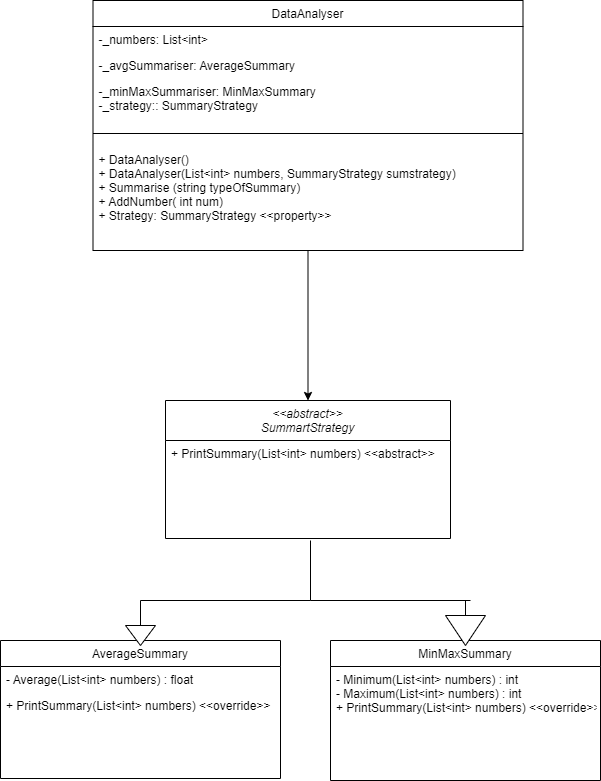

The diagram above was exported from draw.io. Its source (the exported page's mxGraphModel, read from the mxfile embedded in the PNG):
<mxGraphModel dx="1552" dy="1234" grid="1" gridSize="10" guides="1" tooltips="1" connect="1" arrows="1" fold="1" page="1" pageScale="1" pageWidth="827" pageHeight="1169" math="0" shadow="0">
  <root>
    <mxCell id="WIyWlLk6GJQsqaUBKTNV-0" />
    <mxCell id="WIyWlLk6GJQsqaUBKTNV-1" parent="WIyWlLk6GJQsqaUBKTNV-0" />
    <mxCell id="zkfFHV4jXpPFQw0GAbJ--0" value="&lt;&lt;abstract&gt;&gt;&#10;SummartStrategy" style="swimlane;fontStyle=2;align=center;verticalAlign=top;childLayout=stackLayout;horizontal=1;startSize=40;horizontalStack=0;resizeParent=1;resizeLast=0;collapsible=1;marginBottom=0;rounded=0;shadow=0;strokeWidth=1;" parent="WIyWlLk6GJQsqaUBKTNV-1" vertex="1">
      <mxGeometry x="165" y="540" width="285" height="138" as="geometry">
        <mxRectangle x="230" y="140" width="160" height="26" as="alternateBounds" />
      </mxGeometry>
    </mxCell>
    <mxCell id="zkfFHV4jXpPFQw0GAbJ--1" value="+ PrintSummary(List&lt;int&gt; numbers) &lt;&lt;abstract&gt;&gt;" style="text;align=left;verticalAlign=top;spacingLeft=4;spacingRight=4;overflow=hidden;rotatable=0;points=[[0,0.5],[1,0.5]];portConstraint=eastwest;" parent="zkfFHV4jXpPFQw0GAbJ--0" vertex="1">
      <mxGeometry y="40" width="285" height="26" as="geometry" />
    </mxCell>
    <mxCell id="zkfFHV4jXpPFQw0GAbJ--6" value="AverageSummary" style="swimlane;fontStyle=0;align=center;verticalAlign=top;childLayout=stackLayout;horizontal=1;startSize=26;horizontalStack=0;resizeParent=1;resizeLast=0;collapsible=1;marginBottom=0;rounded=0;shadow=0;strokeWidth=1;" parent="WIyWlLk6GJQsqaUBKTNV-1" vertex="1">
      <mxGeometry y="780" width="280" height="138" as="geometry">
        <mxRectangle x="130" y="380" width="160" height="26" as="alternateBounds" />
      </mxGeometry>
    </mxCell>
    <mxCell id="zkfFHV4jXpPFQw0GAbJ--7" value="- Average(List&lt;int&gt; numbers) : float" style="text;align=left;verticalAlign=top;spacingLeft=4;spacingRight=4;overflow=hidden;rotatable=0;points=[[0,0.5],[1,0.5]];portConstraint=eastwest;" parent="zkfFHV4jXpPFQw0GAbJ--6" vertex="1">
      <mxGeometry y="26" width="280" height="26" as="geometry" />
    </mxCell>
    <mxCell id="zkfFHV4jXpPFQw0GAbJ--8" value="+ PrintSummary(List&lt;int&gt; numbers) &lt;&lt;override&gt;&gt;" style="text;align=left;verticalAlign=top;spacingLeft=4;spacingRight=4;overflow=hidden;rotatable=0;points=[[0,0.5],[1,0.5]];portConstraint=eastwest;rounded=0;shadow=0;html=0;" parent="zkfFHV4jXpPFQw0GAbJ--6" vertex="1">
      <mxGeometry y="52" width="280" height="26" as="geometry" />
    </mxCell>
    <mxCell id="zkfFHV4jXpPFQw0GAbJ--13" value="MinMaxSummary" style="swimlane;fontStyle=0;align=center;verticalAlign=top;childLayout=stackLayout;horizontal=1;startSize=26;horizontalStack=0;resizeParent=1;resizeLast=0;collapsible=1;marginBottom=0;rounded=0;shadow=0;strokeWidth=1;" parent="WIyWlLk6GJQsqaUBKTNV-1" vertex="1">
      <mxGeometry x="330" y="780" width="270" height="140" as="geometry">
        <mxRectangle x="340" y="380" width="170" height="26" as="alternateBounds" />
      </mxGeometry>
    </mxCell>
    <mxCell id="zkfFHV4jXpPFQw0GAbJ--14" value="- Minimum(List&lt;int&gt; numbers) : int&#10;- Maximum(List&lt;int&gt; numbers) : int&#10;+ PrintSummary(List&lt;int&gt; numbers) &lt;&lt;override&gt;&gt;" style="text;align=left;verticalAlign=top;spacingLeft=4;spacingRight=4;overflow=hidden;rotatable=0;points=[[0,0.5],[1,0.5]];portConstraint=eastwest;" parent="zkfFHV4jXpPFQw0GAbJ--13" vertex="1">
      <mxGeometry y="26" width="270" height="74" as="geometry" />
    </mxCell>
    <mxCell id="zkfFHV4jXpPFQw0GAbJ--17" value="DataAnalyser" style="swimlane;fontStyle=0;align=center;verticalAlign=top;childLayout=stackLayout;horizontal=1;startSize=26;horizontalStack=0;resizeParent=1;resizeLast=0;collapsible=1;marginBottom=0;rounded=0;shadow=0;strokeWidth=1;" parent="WIyWlLk6GJQsqaUBKTNV-1" vertex="1">
      <mxGeometry x="92.5" y="140" width="430" height="250" as="geometry">
        <mxRectangle x="550" y="140" width="160" height="26" as="alternateBounds" />
      </mxGeometry>
    </mxCell>
    <mxCell id="zkfFHV4jXpPFQw0GAbJ--18" value="-_numbers: List&lt;int&gt;" style="text;align=left;verticalAlign=top;spacingLeft=4;spacingRight=4;overflow=hidden;rotatable=0;points=[[0,0.5],[1,0.5]];portConstraint=eastwest;" parent="zkfFHV4jXpPFQw0GAbJ--17" vertex="1">
      <mxGeometry y="26" width="430" height="26" as="geometry" />
    </mxCell>
    <mxCell id="zkfFHV4jXpPFQw0GAbJ--19" value="-_avgSummariser: AverageSummary" style="text;align=left;verticalAlign=top;spacingLeft=4;spacingRight=4;overflow=hidden;rotatable=0;points=[[0,0.5],[1,0.5]];portConstraint=eastwest;rounded=0;shadow=0;html=0;" parent="zkfFHV4jXpPFQw0GAbJ--17" vertex="1">
      <mxGeometry y="52" width="430" height="26" as="geometry" />
    </mxCell>
    <mxCell id="zkfFHV4jXpPFQw0GAbJ--21" value="-_minMaxSummariser: MinMaxSummary&#10;-_strategy:: SummaryStrategy" style="text;align=left;verticalAlign=top;spacingLeft=4;spacingRight=4;overflow=hidden;rotatable=0;points=[[0,0.5],[1,0.5]];portConstraint=eastwest;rounded=0;shadow=0;html=0;" parent="zkfFHV4jXpPFQw0GAbJ--17" vertex="1">
      <mxGeometry y="78" width="430" height="42" as="geometry" />
    </mxCell>
    <mxCell id="zkfFHV4jXpPFQw0GAbJ--23" value="" style="line;html=1;strokeWidth=1;align=left;verticalAlign=middle;spacingTop=-1;spacingLeft=3;spacingRight=3;rotatable=0;labelPosition=right;points=[];portConstraint=eastwest;" parent="zkfFHV4jXpPFQw0GAbJ--17" vertex="1">
      <mxGeometry y="120" width="430" height="26" as="geometry" />
    </mxCell>
    <mxCell id="zkfFHV4jXpPFQw0GAbJ--24" value="+ DataAnalyser()&#10;+ DataAnalyser(List&lt;int&gt; numbers, SummaryStrategy sumstrategy)&#10;+ Summarise (string typeOfSummary)&#10;+ AddNumber( int num)&#10;+ Strategy: SummaryStrategy &lt;&lt;property&gt;&gt;&#10;" style="text;align=left;verticalAlign=top;spacingLeft=4;spacingRight=4;overflow=hidden;rotatable=0;points=[[0,0.5],[1,0.5]];portConstraint=eastwest;" parent="zkfFHV4jXpPFQw0GAbJ--17" vertex="1">
      <mxGeometry y="146" width="430" height="84" as="geometry" />
    </mxCell>
    <mxCell id="Y_HR7Kt-Y6HwZcszlIDa-2" value="" style="endArrow=classic;html=1;rounded=0;exitX=0.5;exitY=1;exitDx=0;exitDy=0;entryX=0.5;entryY=0;entryDx=0;entryDy=0;" edge="1" parent="WIyWlLk6GJQsqaUBKTNV-1" source="zkfFHV4jXpPFQw0GAbJ--17" target="zkfFHV4jXpPFQw0GAbJ--0">
      <mxGeometry width="50" height="50" relative="1" as="geometry">
        <mxPoint x="270" y="540" as="sourcePoint" />
        <mxPoint x="320" y="490" as="targetPoint" />
      </mxGeometry>
    </mxCell>
    <mxCell id="Y_HR7Kt-Y6HwZcszlIDa-3" value="" style="triangle;whiteSpace=wrap;html=1;rotation=90;" vertex="1" parent="WIyWlLk6GJQsqaUBKTNV-1">
      <mxGeometry x="130" y="760" width="20" height="30" as="geometry" />
    </mxCell>
    <mxCell id="Y_HR7Kt-Y6HwZcszlIDa-5" value="" style="endArrow=none;html=1;rounded=0;" edge="1" parent="WIyWlLk6GJQsqaUBKTNV-1">
      <mxGeometry width="50" height="50" relative="1" as="geometry">
        <mxPoint x="310" y="740" as="sourcePoint" />
        <mxPoint x="140" y="740" as="targetPoint" />
      </mxGeometry>
    </mxCell>
    <mxCell id="Y_HR7Kt-Y6HwZcszlIDa-6" value="" style="endArrow=none;html=1;rounded=0;exitX=0;exitY=0.5;exitDx=0;exitDy=0;" edge="1" parent="WIyWlLk6GJQsqaUBKTNV-1" source="Y_HR7Kt-Y6HwZcszlIDa-3">
      <mxGeometry width="50" height="50" relative="1" as="geometry">
        <mxPoint x="190" y="750" as="sourcePoint" />
        <mxPoint x="140" y="740" as="targetPoint" />
      </mxGeometry>
    </mxCell>
    <mxCell id="Y_HR7Kt-Y6HwZcszlIDa-7" value="" style="triangle;whiteSpace=wrap;html=1;rotation=90;" vertex="1" parent="WIyWlLk6GJQsqaUBKTNV-1">
      <mxGeometry x="450" y="750" width="30" height="40" as="geometry" />
    </mxCell>
    <mxCell id="Y_HR7Kt-Y6HwZcszlIDa-8" value="" style="endArrow=none;html=1;rounded=0;" edge="1" parent="WIyWlLk6GJQsqaUBKTNV-1">
      <mxGeometry width="50" height="50" relative="1" as="geometry">
        <mxPoint x="310" y="740" as="sourcePoint" />
        <mxPoint x="310" y="680" as="targetPoint" />
      </mxGeometry>
    </mxCell>
    <mxCell id="Y_HR7Kt-Y6HwZcszlIDa-9" value="" style="endArrow=none;html=1;rounded=0;" edge="1" parent="WIyWlLk6GJQsqaUBKTNV-1">
      <mxGeometry width="50" height="50" relative="1" as="geometry">
        <mxPoint x="310" y="740" as="sourcePoint" />
        <mxPoint x="470" y="740" as="targetPoint" />
      </mxGeometry>
    </mxCell>
    <mxCell id="Y_HR7Kt-Y6HwZcszlIDa-10" value="" style="endArrow=none;html=1;rounded=0;exitX=0;exitY=0.5;exitDx=0;exitDy=0;" edge="1" parent="WIyWlLk6GJQsqaUBKTNV-1" source="Y_HR7Kt-Y6HwZcszlIDa-7">
      <mxGeometry width="50" height="50" relative="1" as="geometry">
        <mxPoint x="380" y="750" as="sourcePoint" />
        <mxPoint x="465" y="740" as="targetPoint" />
      </mxGeometry>
    </mxCell>
  </root>
</mxGraphModel>